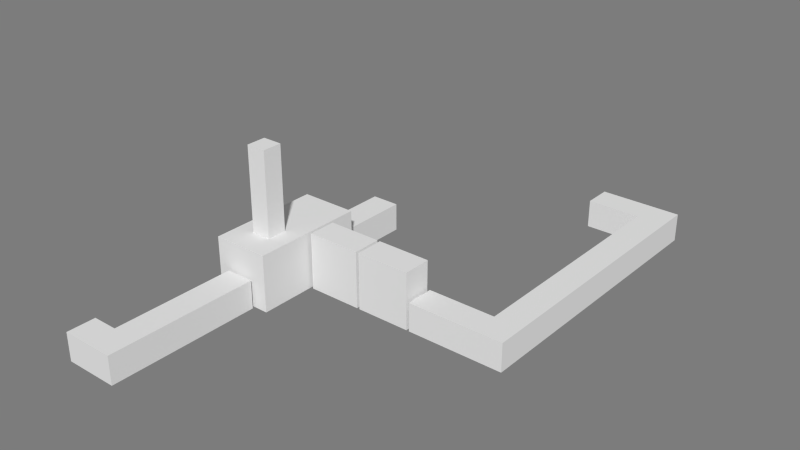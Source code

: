 # Source: PuzzleRoute.blend  (saved by Blender 2.71.0; exported with 4.5.12 LTS)
import bpy
from mathutils import Matrix  # noqa: F401  (used for matrix-valued properties, if any)

bpy.ops.wm.read_factory_settings(use_empty=True)
scene = bpy.context.scene
scene.name = 'Scene'

# ---- collections
col_collection_10 = bpy.data.collections.new('Collection 10'); scene.collection.children.link(col_collection_10)

# ---- materials (node trees are filled in below, after node groups)
mat_room = bpy.data.materials.new('Room')
mat_room.alpha_threshold = 0.0
mat_room.use_transparent_shadow = False
mat_room.diffuse_color = (0.7874, 0.7874, 0.7874, 1.0)
mat_room.roughness = 0.5
mat_room.specular_intensity = 0.0
mat_room.line_color = (0.0, 0.0, 0.0, 1.0)
mat_pressureplate = bpy.data.materials.new('PressurePlate')
mat_pressureplate.alpha_threshold = 0.0
mat_pressureplate.use_transparent_shadow = False
mat_pressureplate.diffuse_color = (0.0, 0.0, 0.0, 1.0)
mat_pressureplate.specular_color = (0.0, 0.0, 0.0)
mat_pressureplate.roughness = 0.5
mat_pressureplate.line_color = (0.0, 0.0, 0.0, 1.0)

# ---- material node trees

# ---- world
world_world = bpy.data.worlds.new('World'); scene.world = world_world
world_world.color = (0.2016, 0.2016, 0.2016)
world_world.use_sun_shadow = False
world_world.sun_shadow_jitter_overblur = 0.0
world_world.cycles.sampling_method = 'MANUAL'
world_world.cycles.sample_map_resolution = 256

# ---- meshes
me_mroompuzzlec = bpy.data.meshes.new('MRoomPuzzleC')
me_mroompuzzlec.from_pydata([(-1.0, -1.0, 0.0), (1.0, -1.0, 0.0), (-1.0, 1.0, 0.0), (1.0, 1.0, 0.0), (-2.8, -1.0, 0.0), (-2.8, 1.0, 0.0), (-1.0, 9.8, 0.0), (1.0, 9.8, 0.0), (-1.0, -1.0, 1.0), (1.0, -1.0, 1.0), (-1.0, 1.0, 1.0), (1.0, 1.0, 1.0), (-2.8, -1.0, 1.0), (-2.8, 1.0, 1.0), (-1.0, 9.8, 1.0), (1.0, 9.8, 1.0), (-2.8, 0.5, 0.0), (-2.8, -0.5, 0.0), (-2.8, 0.5, 0.9), (-2.8, -0.5, 0.9), (-3.0, 0.5, 0.0), (-3.0, -0.5, 0.0), (-3.0, 0.5, 0.9), (-3.0, -0.5, 0.9), (0.5, 9.8, 0.0), (-0.5, 9.8, 0.0), (0.5, 9.8, 0.9), (-0.5, 9.8, 0.9), (0.5, 10.0, 0.0), (-0.5, 10.0, 0.0), (0.5, 10.0, 0.9), (-0.5, 10.0, 0.9)], [], [(0, 1, 3, 2), (0, 2, 5, 16, 17, 4), (2, 3, 7, 24, 25, 6), (7, 3, 11, 15), (2, 6, 14, 10), (25, 27, 14, 6), (5, 2, 10, 13), (0, 4, 12, 8), (17, 19, 12, 4), (3, 1, 9, 11), (1, 0, 8, 9), (5, 13, 18, 16), (13, 12, 19, 18), (19, 17, 21, 23), (16, 18, 22, 20), (18, 19, 23, 22), (17, 16, 20, 21), (13, 10, 8, 12), (9, 8, 10, 11), (7, 15, 26, 24), (15, 14, 27, 26), (27, 25, 29, 31), (24, 26, 30, 28), (26, 27, 31, 30), (25, 24, 28, 29), (15, 11, 10, 14)])
me_mroompuzzlec.materials.append(mat_room)
me_mroompuzzlec.use_remesh_preserve_volume = False
me_mroompuzzlec.use_remesh_preserve_attributes = False
me_mroompuzzlec.use_mirror_vertex_groups = False
me_mroompuzzlec.update()
me_puzzleescapec = bpy.data.meshes.new('PuzzleEscapeC')
me_puzzleescapec.from_pydata([(3.833, -1.0, 0.0), (3.833, 4.8, 0.0), (3.167, -1.0, 0.0), (3.167, 4.8, 0.0), (3.833, -1.0, 1.0), (3.833, 4.8, 1.0), (3.667, 4.8, 0.0), (3.333, 4.8, 0.0), (3.667, 4.8, 0.9), (3.333, 4.8, 0.9), (3.667, 5.0, -5.96e-08), (3.333, 5.0, -5.96e-08), (3.667, 5.0, 0.9), (3.333, 5.0, 0.9), (3.167, 1.0, 0.0), (3.167, 1.0, 1.0), (-2.5, 5.8, 0.0), (-3.167, -1.0, 0.0), (-3.167, 5.8, 0.0), (-2.5, 5.8, 1.0), (-3.167, -1.0, 1.0), (-3.167, 5.8, 1.0), (-2.667, 5.8, 0.0), (-3.0, 5.8, 0.0), (-2.667, 5.8, 0.9), (-3.0, 5.8, 0.9), (-2.667, 6.0, -5.96e-08), (-3.0, 6.0, -5.96e-08), (-2.667, 6.0, 0.9), (-3.0, 6.0, 0.9), (-3.167, 1.0, 0.0), (3.167, -1.0, 1.0), (-3.167, 1.0, 1.0), (-2.5, 1.0, 0.0), (-2.5, 1.0, 1.0), (-2.5, -1.0, 1.0), (-2.5, -1.0, 0.0), (3.833, 1.0, 1.0), (3.833, 1.0, 0.0), (3.167, 4.8, 1.0)], [], [(7, 6, 10, 11), (8, 12, 10, 6), (8, 9, 13, 12), (7, 11, 13, 9), (9, 8, 5, 39), (5, 8, 6, 1), (3, 7, 9, 39), (5, 37, 15, 39), (15, 37, 4, 31), (1, 38, 37, 5), (3, 39, 15, 14), (38, 1, 6, 7, 3, 14), (0, 4, 37, 38), (0, 38, 14, 2), (2, 31, 4, 0), (2, 36, 35, 31), (20, 32, 34, 35), (15, 34, 33, 14), (2, 14, 33, 36), (36, 17, 20, 35), (36, 33, 30, 17), (17, 30, 32, 20), (34, 15, 31, 35), (23, 18, 30, 33, 16, 22), (24, 25, 29, 28), (24, 28, 26, 22), (23, 22, 26, 27), (23, 27, 29, 25), (19, 16, 33, 34), (21, 32, 30, 18), (19, 24, 22, 16), (19, 21, 25, 24), (23, 25, 21, 18), (19, 34, 32, 21)])
me_puzzleescapec.materials.append(mat_room)
me_puzzleescapec.use_remesh_preserve_volume = False
me_puzzleescapec.use_remesh_preserve_attributes = False
me_puzzleescapec.use_mirror_vertex_groups = False
me_puzzleescapec.update()
me_puzzleleverc = bpy.data.meshes.new('PuzzleLeverC')
me_puzzleleverc.from_pydata([(-0.9333, -1.0, 0.0), (0.9333, -1.0, 0.0), (-0.9333, 1.0, 0.0), (0.9333, 1.0, 0.0), (-0.9333, -1.0, 1.0), (0.9333, -1.0, 1.0), (-0.9333, 1.0, 1.0), (0.9333, 1.0, 1.0), (0.9333, -0.5, 0.0), (0.9333, 0.5, 0.0), (0.9333, -0.5, 0.9), (0.9333, 0.5, 0.9), (1.0, -0.5, -5.96e-08), (1.0, 0.5, -5.96e-08), (1.0, -0.5, 0.9), (1.0, 0.5, 0.9), (-0.9333, 0.5, 0.0), (-0.9333, -0.5, 0.0), (-0.9333, 0.5, 0.9), (-0.9333, -0.5, 0.9), (-1.0, 0.5, 2.98e-08), (-1.0, -0.5, 2.98e-08), (-1.0, 0.5, 0.9), (-1.0, -0.5, 0.9)], [], [(0, 1, 8, 9, 3, 2, 16, 17), (3, 7, 6, 2), (11, 15, 14, 10), (0, 4, 5, 1), (16, 2, 6, 18), (9, 13, 15, 11), (10, 14, 12, 8), (1, 5, 10, 8), (12, 13, 9, 8), (5, 7, 11, 10), (9, 11, 7, 3), (18, 19, 23, 22), (16, 18, 22, 20), (19, 17, 21, 23), (6, 4, 19, 18), (0, 17, 19, 4), (17, 16, 20, 21), (7, 5, 4, 6)])
me_puzzleleverc.materials.append(mat_room)
me_puzzleleverc.use_remesh_preserve_volume = False
me_puzzleleverc.use_remesh_preserve_attributes = False
me_puzzleleverc.use_mirror_vertex_groups = False
me_puzzleleverc.update()
me_puzzlepressureplate1 = bpy.data.meshes.new('PuzzlePressurePlate1')
me_puzzlepressureplate1.from_pydata([(1.0, -1.0, 0.0), (-1.0, -1.0, 0.0), (1.0, 1.0, 0.0), (-1.0, 1.0, 0.0)], [], [(1, 0, 2, 3)])
me_puzzlepressureplate1.materials.append(mat_pressureplate)
me_puzzlepressureplate1.use_remesh_preserve_volume = False
me_puzzlepressureplate1.use_remesh_preserve_attributes = False
me_puzzlepressureplate1.use_mirror_vertex_groups = False
me_puzzlepressureplate1.update()
me_puzzlepressureplate2 = bpy.data.meshes.new('PuzzlePressurePlate2')
me_puzzlepressureplate2.from_pydata([(1.0, -1.0, 0.0), (-1.0, -1.0, 0.0), (1.0, 1.0, 0.0), (-1.0, 1.0, 0.0)], [], [(1, 0, 2, 3)])
me_puzzlepressureplate2.materials.append(mat_pressureplate)
me_puzzlepressureplate2.use_remesh_preserve_volume = False
me_puzzlepressureplate2.use_remesh_preserve_attributes = False
me_puzzlepressureplate2.use_mirror_vertex_groups = False
me_puzzlepressureplate2.update()
me_puzzletallc1 = bpy.data.meshes.new('PuzzleTallC1')
me_puzzletallc1.from_pydata([(-1.0, -1.0, 0.0), (0.9, -1.0, 0.0), (-1.0, 1.0, 0.0), (0.9, 1.0, 0.0), (-1.0, -1.0, 2.0), (0.9, -1.0, 2.0), (-1.0, 1.0, 2.0), (0.9, 1.0, 2.0), (0.9, -0.5, 0.0), (0.9, 0.5, 0.0), (0.9, -0.5, 0.9), (0.9, 0.5, 0.9), (-1.0, 0.5, 0.0), (-1.0, -0.5, 0.0), (-1.0, 0.5, 0.9), (-1.0, -0.5, 0.9), (1.0, -0.5, -3.612e-09), (1.0, 0.5, -3.612e-09), (1.0, -0.5, 0.9), (1.0, 0.5, 0.9)], [], [(0, 1, 8, 9, 3, 2, 12, 13), (1, 5, 10, 8), (3, 7, 6, 2), (0, 4, 5, 1), (11, 19, 18, 10), (9, 17, 19, 11), (10, 18, 16, 8), (13, 15, 4, 0), (6, 4, 15, 14), (6, 14, 12, 2), (9, 11, 7, 3), (5, 7, 11, 10), (16, 17, 9, 8), (7, 5, 4, 6)])
me_puzzletallc1.materials.append(mat_room)
me_puzzletallc1.use_remesh_preserve_volume = False
me_puzzletallc1.use_remesh_preserve_attributes = False
me_puzzletallc1.use_mirror_vertex_groups = False
me_puzzletallc1.update()
me_puzzletallc2 = bpy.data.meshes.new('PuzzleTallC2')
me_puzzletallc2.from_pydata([(-1.0, -1.0, 0.0), (0.9, -1.0, 0.0), (-1.0, 1.0, 0.0), (0.9, 1.0, 0.0), (-1.0, -1.0, 2.0), (0.9, -1.0, 2.0), (-1.0, 1.0, 2.0), (0.9, 1.0, 2.0), (0.9, -0.5, 0.0), (0.9, 0.5, 0.0), (0.9, -0.5, 0.9), (0.9, 0.5, 0.9), (1.0, -0.5, -3.612e-09), (1.0, 0.5, -3.612e-09), (1.0, -0.5, 0.9), (1.0, 0.5, 0.9), (-1.0, -0.5, 0.0), (-1.0, 0.5, 0.0), (-1.0, -0.5, 0.9), (-1.0, 0.5, 0.9)], [], [(2, 17, 16, 0, 1, 3), (5, 7, 11, 10), (3, 7, 6, 2), (0, 4, 5, 1), (11, 15, 14, 10), (9, 13, 15, 11), (10, 14, 12, 8), (1, 5, 10, 8), (3, 9, 11, 7), (12, 13, 9, 8), (7, 5, 4, 6), (0, 16, 18, 4), (4, 18, 19, 6), (17, 2, 6, 19)])
me_puzzletallc2.materials.append(mat_room)
me_puzzletallc2.use_remesh_preserve_volume = False
me_puzzletallc2.use_remesh_preserve_attributes = False
me_puzzletallc2.use_mirror_vertex_groups = False
me_puzzletallc2.update()
me_puzzleroom_001 = bpy.data.meshes.new('PuzzleRoom.001')
me_puzzleroom_001.from_pydata([(-1.0, -1.0, 0.0), (1.0, -1.0, 0.0), (-1.0, 1.0, 0.0), (1.0, 1.0, 0.0), (-1.0, -1.0, 2.0), (1.0, -1.0, 2.0), (-1.0, 1.0, 2.0), (1.0, 1.0, 2.0), (1.0, 0.375, 0.0), (1.0, 0.125, 0.0), (1.0, 0.375, 0.9), (1.0, 0.125, 0.9), (0.25, 1.0, 0.0), (-0.25, 1.0, 0.0), (0.25, 1.0, 0.9), (-0.25, 1.0, 0.9), (-0.25, -1.0, 0.0), (0.25, -1.0, 0.0), (-0.25, -1.0, 0.9), (0.25, -1.0, 0.9), (0.35, -0.2, 5.0), (-0.35, -0.2, 5.0), (0.35, -0.55, 5.0), (-0.35, -0.55, 5.0), (-0.35, -0.55, 2.0), (0.35, -0.55, 2.0), (-0.35, -0.2, 2.0), (0.35, -0.2, 2.0)], [], [(0, 16, 17, 1, 8, 9, 3, 12, 13, 2), (14, 7, 6, 15), (25, 24, 23, 22), (1, 5, 11, 9), (24, 25, 5, 4), (7, 3, 8, 10), (13, 15, 6, 2), (10, 11, 5, 7), (7, 14, 12, 3), (17, 19, 5, 1), (27, 7, 5, 25), (4, 18, 16, 0), (4, 6, 26, 24), (19, 18, 4, 5), (24, 26, 21, 23), (27, 26, 6, 7), (26, 27, 20, 21), (27, 25, 22, 20), (22, 23, 21, 20), (2, 6, 4, 0)])
me_puzzleroom_001.materials.append(mat_room)
me_puzzleroom_001.use_remesh_preserve_volume = False
me_puzzleroom_001.use_remesh_preserve_attributes = False
me_puzzleroom_001.use_mirror_vertex_groups = False
me_puzzleroom_001.update()

# ---- objects
ob_mroompuzzlec = bpy.data.objects.new('MRoomPuzzleC', me_mroompuzzlec)
ob_puzzleescapec = bpy.data.objects.new('PuzzleEscapeC', me_puzzleescapec)
ob_puzzleleverc = bpy.data.objects.new('PuzzleLeverC', me_puzzleleverc)
ob_puzzlepressureplate1 = bpy.data.objects.new('PuzzlePressurePlate1', me_puzzlepressureplate1)
ob_puzzlepressureplate2 = bpy.data.objects.new('PuzzlePressurePlate2', me_puzzlepressureplate2)
ob_puzzletallc1 = bpy.data.objects.new('PuzzleTallC1', me_puzzletallc1)
ob_puzzletallc2 = bpy.data.objects.new('PuzzleTallC2', me_puzzletallc2)
ob_puzzleroom = bpy.data.objects.new('PuzzleRoom', me_puzzleroom_001)

# ---- transforms, parenting, visibility, modifiers, constraints
ob_mroompuzzlec.location = (4.768e-07, -7.0, 0.0)
ob_mroompuzzlec.scale = (0.5, 0.5, 1.0)
ob_mroompuzzlec.lineart.crease_threshold = 0.0
ob_puzzleescapec.location = (8.0, 4.75, 0.0)
ob_puzzleescapec.rotation_euler = (0.0, 0.0, 1.571)
ob_puzzleescapec.scale = (1.5, 0.5, 1.0)
ob_puzzleescapec.lineart.crease_threshold = 0.0
ob_puzzleleverc.location = (-2.384e-07, 3.5, 0.0)
ob_puzzleleverc.rotation_euler = (0.0, -0.0, -1.571)
ob_puzzleleverc.scale = (1.5, 0.5, 1.0)
ob_puzzleleverc.lineart.crease_threshold = 0.0
ob_puzzlepressureplate1.location = (-0.5, 0.5, 0.001)
ob_puzzlepressureplate1.scale = (0.16, 0.16, 0.16)
ob_puzzlepressureplate1.lineart.crease_threshold = 0.0
ob_puzzlepressureplate2.location = (-0.5, -0.5, 0.001)
ob_puzzlepressureplate2.scale = (0.16, 0.16, 0.16)
ob_puzzlepressureplate2.lineart.crease_threshold = 0.0
ob_puzzletallc1.location = (2.0, 0.5, 0.0)
ob_puzzletallc1.rotation_euler = (0.0, -0.0, 3.142)
ob_puzzletallc1.scale = (1.0, 0.5, 1.0)
ob_puzzletallc1.lineart.crease_threshold = 0.0
ob_puzzletallc2.location = (4.0, 0.5, 0.0)
ob_puzzletallc2.rotation_euler = (0.0, -0.0, 3.142)
ob_puzzletallc2.scale = (1.0, 0.5, 1.0)
ob_puzzletallc2.lineart.crease_threshold = 0.0
ob_puzzleroom.location = (0.0, 0.0, 0.0)
ob_puzzleroom.scale = (1.0, 2.0, 1.0)
ob_puzzleroom.lineart.crease_threshold = 0.0

# ---- collection membership
col_collection_10.objects.link(ob_mroompuzzlec)
col_collection_10.objects.link(ob_puzzleescapec)
col_collection_10.objects.link(ob_puzzleleverc)
col_collection_10.objects.link(ob_puzzlepressureplate1)
col_collection_10.objects.link(ob_puzzlepressureplate2)
col_collection_10.objects.link(ob_puzzletallc1)
col_collection_10.objects.link(ob_puzzletallc2)
col_collection_10.objects.link(ob_puzzleroom)

# ---- scene / render settings (as saved in the file)
scene.frame_start = 1; scene.frame_end = 250; scene.frame_set(1)
scene.render.engine = 'BLENDER_EEVEE_NEXT'
scene.render.image_settings.color_mode = 'RGB'
scene.render.image_settings.compression = 90
scene.render.resolution_percentage = 50
scene.render.dither_intensity = 0.0
scene.render.bake_margin = 2
scene.cycles.use_denoising = False
scene.cycles.samples = 10
scene.cycles.sampling_pattern = 'TABULATED_SOBOL'
scene.cycles.light_sampling_threshold = 0.0
scene.cycles.use_adaptive_sampling = False
scene.cycles.use_light_tree = False
scene.cycles.blur_glossy = 0.0
scene.cycles.volume_bounces = 1
scene.cycles.pixel_filter_type = 'GAUSSIAN'
scene.cycles.sample_clamp_indirect = 0.0
scene.view_settings.view_transform = 'Standard'
bpy.context.view_layer.update()

# ---- added for rendering (the .blend has no active camera and no usable light): camera, sun
cam_auto = bpy.data.cameras.new('AutoCamera')
cam_auto.lens = 50.0
cam_auto.sensor_width = 36.0
cam_auto.clip_end = 1000.0
ob_auto_camera = bpy.data.objects.new('AutoCamera', cam_auto)
scene.collection.objects.link(ob_auto_camera)
ob_auto_camera.location = (23.1052, -22.0262, 18.1841)
ob_auto_camera.rotation_euler = (1.09748, -7.21219e-08, 0.694738)
scene.camera = ob_auto_camera
light_auto_sun = bpy.data.lights.new('AutoSun', 'SUN')
light_auto_sun.energy = 3.0
light_auto_sun.angle = 0.0523599
ob_auto_sun = bpy.data.objects.new('AutoSun', light_auto_sun)
scene.collection.objects.link(ob_auto_sun)
ob_auto_sun.rotation_euler = (0.872665, 0.174533, 0.523599)
bpy.context.view_layer.update()
